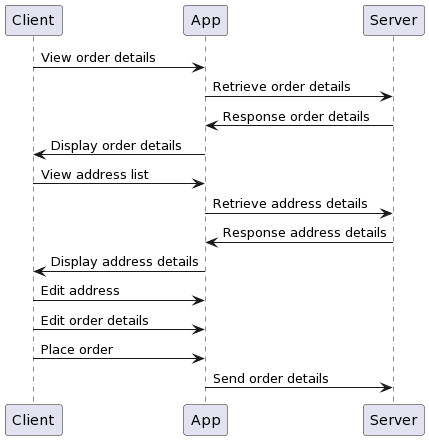

The diagram above was rendered by PlantUML. Its source (embedded in the PNG):
@startuml
participant Client
    participant App
    participant Server

Client -> App: View order details
App -> Server: Retrieve order details
Server -> App: Response order details
App -> Client: Display order details
Client -> App: View address list
App -> Server: Retrieve address details
Server -> App: Response address details
App -> Client: Display address details
Client -> App: Edit address
Client -> App: Edit order details
Client -> App: Place order
App -> Server: Send order details
@enduml